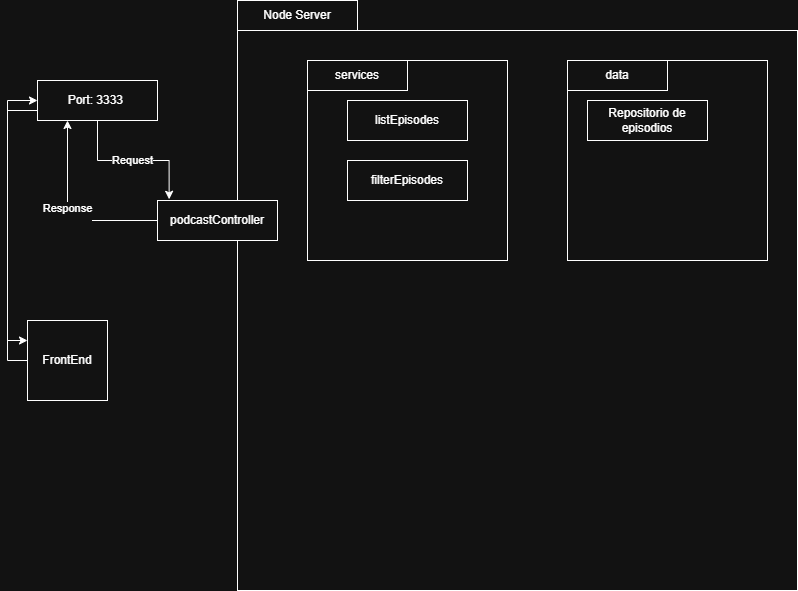

The diagram above was exported from draw.io. Its source (the exported page's mxGraphModel, read from the mxfile embedded in the PNG):
<mxGraphModel dx="1042" dy="529" grid="1" gridSize="10" guides="1" tooltips="1" connect="1" arrows="1" fold="1" page="1" pageScale="1" pageWidth="827" pageHeight="1169" math="0" shadow="0">
  <root>
    <mxCell id="0" />
    <mxCell id="1" parent="0" />
    <mxCell id="9qWBGCjCxfI0PcxLHl7M-17" edge="1" parent="1" source="9qWBGCjCxfI0PcxLHl7M-1" style="edgeStyle=orthogonalEdgeStyle;rounded=0;orthogonalLoop=1;jettySize=auto;html=1;exitX=0;exitY=0.75;exitDx=0;exitDy=0;entryX=0;entryY=0.25;entryDx=0;entryDy=0;" target="9qWBGCjCxfI0PcxLHl7M-15">
      <mxGeometry relative="1" as="geometry" />
    </mxCell>
    <mxCell id="9qWBGCjCxfI0PcxLHl7M-1" parent="1" style="rounded=0;whiteSpace=wrap;html=1;" value="Port: 3333&amp;nbsp;" vertex="1">
      <mxGeometry height="40" width="120" x="40" y="120" as="geometry" />
    </mxCell>
    <mxCell id="9qWBGCjCxfI0PcxLHl7M-2" parent="1" style="whiteSpace=wrap;html=1;aspect=fixed;" value="" vertex="1">
      <mxGeometry height="560" width="560" x="240" y="70" as="geometry" />
    </mxCell>
    <mxCell id="9qWBGCjCxfI0PcxLHl7M-3" parent="1" style="rounded=0;whiteSpace=wrap;html=1;" value="Node Server" vertex="1">
      <mxGeometry height="30" width="120" x="240" y="40" as="geometry" />
    </mxCell>
    <mxCell id="9qWBGCjCxfI0PcxLHl7M-7" edge="1" parent="1" source="9qWBGCjCxfI0PcxLHl7M-4" style="edgeStyle=orthogonalEdgeStyle;rounded=0;orthogonalLoop=1;jettySize=auto;html=1;exitX=0;exitY=0.5;exitDx=0;exitDy=0;entryX=0.25;entryY=1;entryDx=0;entryDy=0;" target="9qWBGCjCxfI0PcxLHl7M-1" value="Response&lt;div&gt;&lt;br&gt;&lt;/div&gt;">
      <mxGeometry relative="1" as="geometry" />
    </mxCell>
    <mxCell id="9qWBGCjCxfI0PcxLHl7M-4" parent="1" style="rounded=0;whiteSpace=wrap;html=1;" value="podcastController" vertex="1">
      <mxGeometry height="40" width="120" x="160" y="240" as="geometry" />
    </mxCell>
    <mxCell id="9qWBGCjCxfI0PcxLHl7M-6" edge="1" parent="1" source="9qWBGCjCxfI0PcxLHl7M-1" style="edgeStyle=orthogonalEdgeStyle;rounded=0;orthogonalLoop=1;jettySize=auto;html=1;exitX=0.5;exitY=1;exitDx=0;exitDy=0;entryX=0.097;entryY=-0.03;entryDx=0;entryDy=0;entryPerimeter=0;" target="9qWBGCjCxfI0PcxLHl7M-4" value="Request">
      <mxGeometry relative="1" as="geometry" />
    </mxCell>
    <mxCell id="9qWBGCjCxfI0PcxLHl7M-8" parent="1" style="whiteSpace=wrap;html=1;aspect=fixed;" value="" vertex="1">
      <mxGeometry height="200" width="200" x="310" y="100" as="geometry" />
    </mxCell>
    <mxCell id="9qWBGCjCxfI0PcxLHl7M-9" parent="1" style="rounded=0;whiteSpace=wrap;html=1;" value="services" vertex="1">
      <mxGeometry height="30" width="100" x="310" y="100" as="geometry" />
    </mxCell>
    <mxCell id="9qWBGCjCxfI0PcxLHl7M-10" parent="1" style="rounded=0;whiteSpace=wrap;html=1;" value="list&lt;span style=&quot;background-color: transparent; color: light-dark(rgb(0, 0, 0), rgb(255, 255, 255));&quot;&gt;Episodes&lt;/span&gt;" vertex="1">
      <mxGeometry height="40" width="120" x="350" y="140" as="geometry" />
    </mxCell>
    <mxCell id="9qWBGCjCxfI0PcxLHl7M-11" parent="1" style="rounded=0;whiteSpace=wrap;html=1;" value="filterEpisodes" vertex="1">
      <mxGeometry height="40" width="120" x="350" y="200" as="geometry" />
    </mxCell>
    <mxCell id="9qWBGCjCxfI0PcxLHl7M-12" parent="1" style="whiteSpace=wrap;html=1;aspect=fixed;" value="" vertex="1">
      <mxGeometry height="200" width="200" x="570" y="100" as="geometry" />
    </mxCell>
    <mxCell id="9qWBGCjCxfI0PcxLHl7M-13" parent="1" style="rounded=0;whiteSpace=wrap;html=1;" value="data" vertex="1">
      <mxGeometry height="30" width="100" x="570" y="100" as="geometry" />
    </mxCell>
    <mxCell id="9qWBGCjCxfI0PcxLHl7M-14" parent="1" style="rounded=0;whiteSpace=wrap;html=1;" value="Repositorio de episodios" vertex="1">
      <mxGeometry height="40" width="120" x="590" y="140" as="geometry" />
    </mxCell>
    <mxCell id="9qWBGCjCxfI0PcxLHl7M-16" edge="1" parent="1" source="9qWBGCjCxfI0PcxLHl7M-15" style="edgeStyle=orthogonalEdgeStyle;rounded=0;orthogonalLoop=1;jettySize=auto;html=1;exitX=0;exitY=0.5;exitDx=0;exitDy=0;entryX=0;entryY=0.5;entryDx=0;entryDy=0;" target="9qWBGCjCxfI0PcxLHl7M-1">
      <mxGeometry relative="1" as="geometry" />
    </mxCell>
    <mxCell id="9qWBGCjCxfI0PcxLHl7M-15" parent="1" style="whiteSpace=wrap;html=1;aspect=fixed;" value="FrontEnd" vertex="1">
      <mxGeometry height="80" width="80" x="30" y="360" as="geometry" />
    </mxCell>
  </root>
</mxGraphModel>